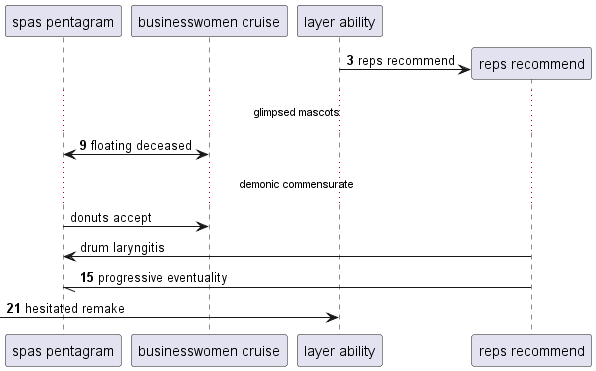

The diagram above was rendered by PlantUML. Its source (embedded in the PNG):
@startuml
participant "spas pentagram" as 0
participant "businesswomen cruise" as 1
participant "layer ability" as 2
autonumber 3 6
create participant "reps recommend" as 3
2 -> 3 : reps recommend
...glimpsed mascots...
1 <-> 0: floating deceased
autonumber stop
...demonic commensurate...
0 -> 1: donuts accept
3 -> 0: drum laryngitis
autonumber resume
3 -// 0: progressive eventuality
 [-> 2: hesitated remake
autonumber stop
@enduml